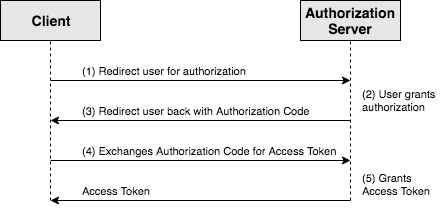

The diagram above was exported from draw.io. Its source (the exported page's mxGraphModel, read from the mxfile embedded in the PNG):
<mxGraphModel dx="918" dy="620" grid="1" gridSize="10" guides="1" tooltips="1" connect="1" arrows="1" fold="1" page="1" pageScale="1" pageWidth="850" pageHeight="1100" math="0" shadow="0">
  <root>
    <mxCell id="0" />
    <mxCell id="1" parent="0" />
    <mxCell id="2" value="&lt;div style=&quot;text-align: center&quot;&gt;&lt;span&gt;Client&lt;/span&gt;&lt;/div&gt;" style="rounded=0;whiteSpace=wrap;html=1;shadow=0;glass=0;comic=0;strokeColor=#000000;fillColor=#E6E6E6;fontSize=14;align=center;fontStyle=1" vertex="1" parent="1">
      <mxGeometry x="70" y="40" width="100" height="40" as="geometry" />
    </mxCell>
    <mxCell id="3" value="&lt;div style=&quot;text-align: center&quot;&gt;Authorization Server&lt;br&gt;&lt;/div&gt;" style="rounded=0;whiteSpace=wrap;html=1;shadow=0;glass=0;comic=0;strokeColor=#000000;fillColor=#E6E6E6;fontSize=14;align=center;fontStyle=1" vertex="1" parent="1">
      <mxGeometry x="370" y="40" width="100" height="40" as="geometry" />
    </mxCell>
    <mxCell id="4" value="" style="endArrow=none;dashed=1;html=1;strokeWidth=1;fontSize=14;align=left;entryX=0.5;entryY=1;" edge="1" target="2" parent="1">
      <mxGeometry width="50" height="50" relative="1" as="geometry">
        <mxPoint x="120" y="240" as="sourcePoint" />
        <mxPoint x="130" y="100" as="targetPoint" />
      </mxGeometry>
    </mxCell>
    <mxCell id="5" value="" style="endArrow=classic;html=1;strokeWidth=1;fontSize=14;align=left;" edge="1" parent="1">
      <mxGeometry width="50" height="50" relative="1" as="geometry">
        <mxPoint x="120" y="120" as="sourcePoint" />
        <mxPoint x="420" y="120" as="targetPoint" />
      </mxGeometry>
    </mxCell>
    <mxCell id="6" value="" style="endArrow=none;dashed=1;html=1;strokeWidth=1;fontSize=14;align=left;entryX=0.5;entryY=1;" edge="1" target="3" parent="1">
      <mxGeometry width="50" height="50" relative="1" as="geometry">
        <mxPoint x="420" y="240" as="sourcePoint" />
        <mxPoint x="130" y="380" as="targetPoint" />
      </mxGeometry>
    </mxCell>
    <mxCell id="7" value="(1) Redirect user for authorization" style="text;html=1;strokeColor=none;fillColor=none;align=left;verticalAlign=middle;whiteSpace=wrap;rounded=0;shadow=0;glass=0;comic=0;fontSize=11;" vertex="1" parent="1">
      <mxGeometry x="150" y="100" width="200" height="20" as="geometry" />
    </mxCell>
    <mxCell id="8" value="(2) User grants authorization" style="text;html=1;strokeColor=none;fillColor=none;align=left;verticalAlign=middle;whiteSpace=wrap;rounded=0;shadow=0;glass=0;comic=0;fontSize=11;" vertex="1" parent="1">
      <mxGeometry x="430" y="115" width="80" height="50" as="geometry" />
    </mxCell>
    <mxCell id="9" value="" style="endArrow=classic;html=1;strokeWidth=1;fontSize=11;align=left;" edge="1" parent="1">
      <mxGeometry width="50" height="50" relative="1" as="geometry">
        <mxPoint x="420" y="160" as="sourcePoint" />
        <mxPoint x="120" y="160" as="targetPoint" />
      </mxGeometry>
    </mxCell>
    <mxCell id="10" value="(3) Redirect user back with Authorization Code" style="text;html=1;strokeColor=none;fillColor=none;align=left;verticalAlign=middle;whiteSpace=wrap;rounded=0;shadow=0;glass=0;comic=0;fontSize=11;" vertex="1" parent="1">
      <mxGeometry x="150" y="140" width="230" height="20" as="geometry" />
    </mxCell>
    <mxCell id="11" value="" style="endArrow=classic;html=1;strokeWidth=1;fontSize=11;align=left;" edge="1" parent="1">
      <mxGeometry width="50" height="50" relative="1" as="geometry">
        <mxPoint x="120" y="200" as="sourcePoint" />
        <mxPoint x="420" y="200" as="targetPoint" />
      </mxGeometry>
    </mxCell>
    <mxCell id="12" value="(4) Exchanges Authorization Code for Access Token" style="text;html=1;strokeColor=none;fillColor=none;align=left;verticalAlign=middle;whiteSpace=wrap;rounded=0;shadow=0;glass=0;comic=0;fontSize=11;" vertex="1" parent="1">
      <mxGeometry x="150" y="180" width="260" height="20" as="geometry" />
    </mxCell>
    <mxCell id="13" value="" style="endArrow=classic;html=1;strokeWidth=1;fontSize=11;align=left;" edge="1" parent="1">
      <mxGeometry width="50" height="50" relative="1" as="geometry">
        <mxPoint x="420" y="240" as="sourcePoint" />
        <mxPoint x="120" y="240" as="targetPoint" />
      </mxGeometry>
    </mxCell>
    <mxCell id="14" value="Access Token&lt;br&gt;" style="text;html=1;strokeColor=none;fillColor=none;align=left;verticalAlign=middle;whiteSpace=wrap;rounded=0;shadow=0;glass=0;comic=0;fontSize=11;" vertex="1" parent="1">
      <mxGeometry x="150" y="220" width="110" height="20" as="geometry" />
    </mxCell>
    <mxCell id="15" value="(5) Grants Access Token&lt;br&gt;&lt;br&gt;" style="text;html=1;strokeColor=none;fillColor=none;align=left;verticalAlign=middle;whiteSpace=wrap;rounded=0;shadow=0;glass=0;comic=0;fontSize=11;" vertex="1" parent="1">
      <mxGeometry x="430" y="205" width="80" height="50" as="geometry" />
    </mxCell>
  </root>
</mxGraphModel>